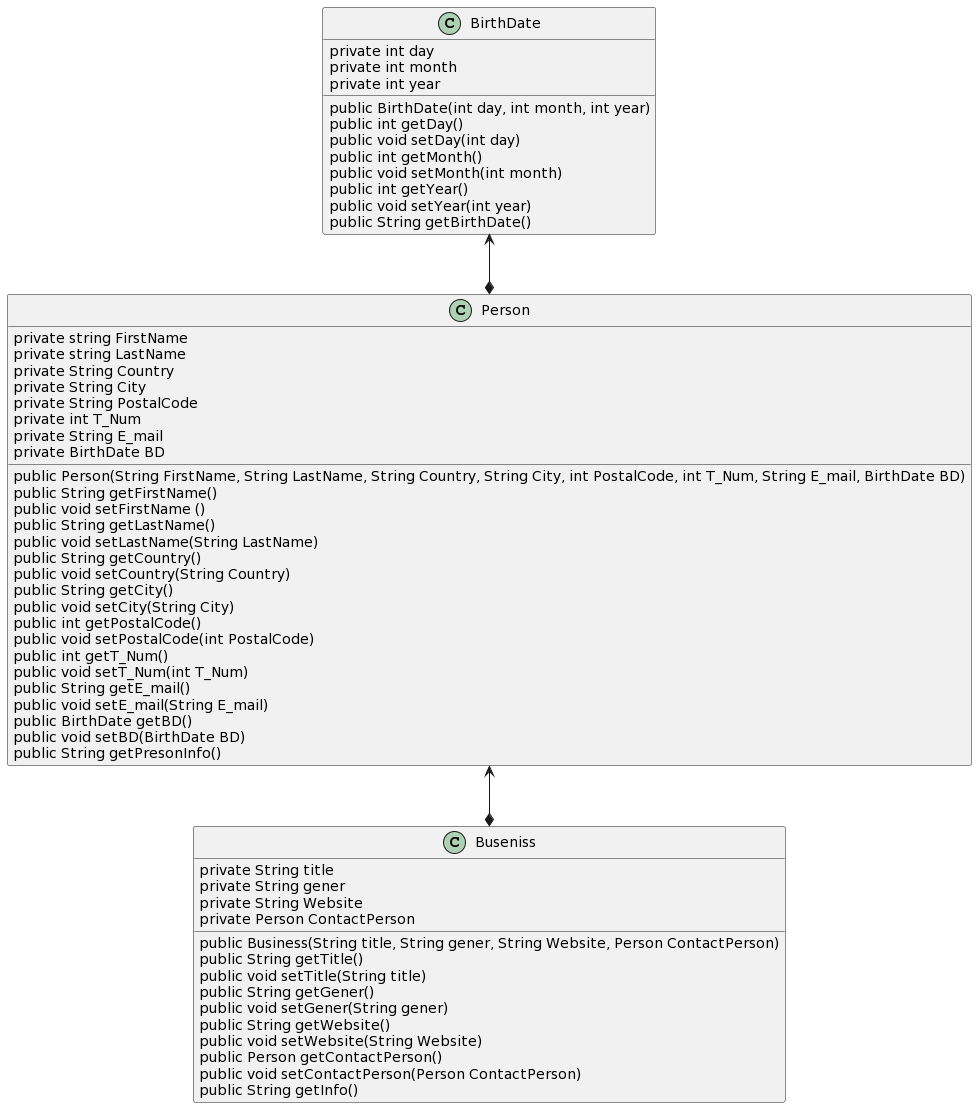

The diagram above was rendered by PlantUML. Its source (embedded in the PNG):
@startuml
class BirthDate{
 private int day
 private int month
 private int year

public BirthDate(int day, int month, int year) 
public int getDay()
public void setDay(int day) 
public int getMonth() 
public void setMonth(int month)
public int getYear() 
public void setYear(int year) 
public String getBirthDate()
}

class Person{
private string FirstName
private string LastName
private String Country 
private String City
private String PostalCode
private int T_Num
private String E_mail 
private BirthDate BD

 public Person(String FirstName, String LastName, String Country, String City, int PostalCode, int T_Num, String E_mail, BirthDate BD) 
 public String getFirstName() 
 public void setFirstName ()
 public String getLastName()   
 public void setLastName(String LastName) 
 public String getCountry() 
 public void setCountry(String Country) 
 public String getCity()
 public void setCity(String City) 
 public int getPostalCode() 
 public void setPostalCode(int PostalCode)
 public int getT_Num() 
 public void setT_Num(int T_Num) 
 public String getE_mail() 
 public void setE_mail(String E_mail) 
 public BirthDate getBD()
 public void setBD(BirthDate BD) 
 public String getPresonInfo()
}
class Buseniss{
 private String title
 private String gener
 private String Website
 private Person ContactPerson

public Business(String title, String gener, String Website, Person ContactPerson)      
public String getTitle()
public void setTitle(String title) 
public String getGener() 
public void setGener(String gener)
public String getWebsite()
public void setWebsite(String Website)
public Person getContactPerson() 
public void setContactPerson(Person ContactPerson) 
public String getInfo() 

}
Person <--* Buseniss
BirthDate <--*  Person
@enduml